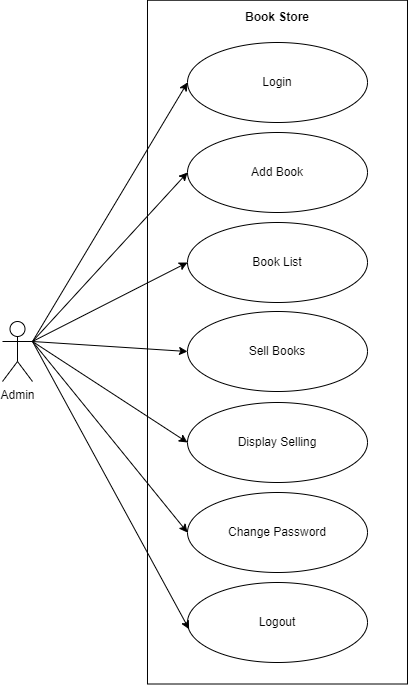

The diagram above was exported from draw.io. Its source (the exported page's mxGraphModel, read from the mxfile embedded in the PNG):
<mxGraphModel dx="794" dy="1681" grid="1" gridSize="10" guides="1" tooltips="1" connect="1" arrows="1" fold="1" page="1" pageScale="1" pageWidth="850" pageHeight="1100" math="0" shadow="0">
  <root>
    <mxCell id="0" />
    <mxCell id="1" parent="0" />
    <mxCell id="E4jnWT5--t1eKSC2rPL1-2" value="" style="rounded=0;whiteSpace=wrap;html=1;rotation=90;" parent="1" vertex="1">
      <mxGeometry x="98.12" y="199.62" width="683.75" height="260" as="geometry" />
    </mxCell>
    <mxCell id="E4jnWT5--t1eKSC2rPL1-3" value="Login" style="ellipse;whiteSpace=wrap;html=1;" parent="1" vertex="1">
      <mxGeometry x="350" y="30" width="180" height="80" as="geometry" />
    </mxCell>
    <mxCell id="E4jnWT5--t1eKSC2rPL1-4" value="Add Book" style="ellipse;whiteSpace=wrap;html=1;" parent="1" vertex="1">
      <mxGeometry x="350" y="120" width="180" height="80" as="geometry" />
    </mxCell>
    <mxCell id="E4jnWT5--t1eKSC2rPL1-5" value="Book List" style="ellipse;whiteSpace=wrap;html=1;" parent="1" vertex="1">
      <mxGeometry x="350" y="210" width="180" height="80" as="geometry" />
    </mxCell>
    <mxCell id="E4jnWT5--t1eKSC2rPL1-6" value="Sell Books" style="ellipse;whiteSpace=wrap;html=1;" parent="1" vertex="1">
      <mxGeometry x="350" y="299" width="180" height="80" as="geometry" />
    </mxCell>
    <mxCell id="E4jnWT5--t1eKSC2rPL1-7" value="Display Selling" style="ellipse;whiteSpace=wrap;html=1;" parent="1" vertex="1">
      <mxGeometry x="350" y="390" width="180" height="80" as="geometry" />
    </mxCell>
    <mxCell id="E4jnWT5--t1eKSC2rPL1-8" value="Change Password" style="ellipse;whiteSpace=wrap;html=1;" parent="1" vertex="1">
      <mxGeometry x="350" y="480" width="180" height="80" as="geometry" />
    </mxCell>
    <mxCell id="E4jnWT5--t1eKSC2rPL1-9" value="Logout" style="ellipse;whiteSpace=wrap;html=1;" parent="1" vertex="1">
      <mxGeometry x="350" y="570" width="180" height="80" as="geometry" />
    </mxCell>
    <mxCell id="E4jnWT5--t1eKSC2rPL1-13" value="Admin" style="shape=umlActor;verticalLabelPosition=bottom;verticalAlign=top;html=1;outlineConnect=0;" parent="1" vertex="1">
      <mxGeometry x="165" y="309" width="30" height="60" as="geometry" />
    </mxCell>
    <mxCell id="E4jnWT5--t1eKSC2rPL1-20" value="" style="endArrow=classic;html=1;rounded=0;entryX=0;entryY=0.5;entryDx=0;entryDy=0;exitX=1;exitY=0.3333333333333333;exitDx=0;exitDy=0;exitPerimeter=0;" parent="1" source="E4jnWT5--t1eKSC2rPL1-13" target="E4jnWT5--t1eKSC2rPL1-5" edge="1">
      <mxGeometry width="50" height="50" relative="1" as="geometry">
        <mxPoint x="150" y="330" as="sourcePoint" />
        <mxPoint x="200" y="280" as="targetPoint" />
      </mxGeometry>
    </mxCell>
    <mxCell id="E4jnWT5--t1eKSC2rPL1-21" value="" style="endArrow=classic;html=1;rounded=0;entryX=0;entryY=0.5;entryDx=0;entryDy=0;exitX=1;exitY=0.3333333333333333;exitDx=0;exitDy=0;exitPerimeter=0;" parent="1" source="E4jnWT5--t1eKSC2rPL1-13" target="E4jnWT5--t1eKSC2rPL1-6" edge="1">
      <mxGeometry width="50" height="50" relative="1" as="geometry">
        <mxPoint x="156" y="339" as="sourcePoint" />
        <mxPoint x="360" y="260" as="targetPoint" />
      </mxGeometry>
    </mxCell>
    <mxCell id="E4jnWT5--t1eKSC2rPL1-22" value="" style="endArrow=classic;html=1;rounded=0;entryX=0;entryY=0.5;entryDx=0;entryDy=0;exitX=1;exitY=0.3333333333333333;exitDx=0;exitDy=0;exitPerimeter=0;" parent="1" source="E4jnWT5--t1eKSC2rPL1-13" target="E4jnWT5--t1eKSC2rPL1-7" edge="1">
      <mxGeometry width="50" height="50" relative="1" as="geometry">
        <mxPoint x="156" y="339" as="sourcePoint" />
        <mxPoint x="360" y="349" as="targetPoint" />
      </mxGeometry>
    </mxCell>
    <mxCell id="E4jnWT5--t1eKSC2rPL1-23" value="" style="endArrow=classic;html=1;rounded=0;entryX=0;entryY=0.5;entryDx=0;entryDy=0;exitX=1;exitY=0.3333333333333333;exitDx=0;exitDy=0;exitPerimeter=0;" parent="1" source="E4jnWT5--t1eKSC2rPL1-13" target="E4jnWT5--t1eKSC2rPL1-8" edge="1">
      <mxGeometry width="50" height="50" relative="1" as="geometry">
        <mxPoint x="156" y="339" as="sourcePoint" />
        <mxPoint x="360" y="440" as="targetPoint" />
      </mxGeometry>
    </mxCell>
    <mxCell id="E4jnWT5--t1eKSC2rPL1-24" value="" style="endArrow=classic;html=1;rounded=0;entryX=0.009;entryY=0.584;entryDx=0;entryDy=0;exitX=1;exitY=0.3333333333333333;exitDx=0;exitDy=0;exitPerimeter=0;entryPerimeter=0;" parent="1" source="E4jnWT5--t1eKSC2rPL1-13" target="E4jnWT5--t1eKSC2rPL1-9" edge="1">
      <mxGeometry width="50" height="50" relative="1" as="geometry">
        <mxPoint x="156" y="339" as="sourcePoint" />
        <mxPoint x="360" y="530" as="targetPoint" />
      </mxGeometry>
    </mxCell>
    <mxCell id="E4jnWT5--t1eKSC2rPL1-26" value="Book Store" style="text;html=1;align=center;verticalAlign=middle;whiteSpace=wrap;rounded=0;fontStyle=1" parent="1" vertex="1">
      <mxGeometry x="310" y="-10" width="260" height="30" as="geometry" />
    </mxCell>
    <mxCell id="E4jnWT5--t1eKSC2rPL1-27" value="" style="endArrow=classic;html=1;rounded=0;entryX=0;entryY=0.5;entryDx=0;entryDy=0;exitX=1;exitY=0.3333333333333333;exitDx=0;exitDy=0;exitPerimeter=0;" parent="1" source="E4jnWT5--t1eKSC2rPL1-13" target="E4jnWT5--t1eKSC2rPL1-4" edge="1">
      <mxGeometry width="50" height="50" relative="1" as="geometry">
        <mxPoint x="205" y="339" as="sourcePoint" />
        <mxPoint x="360" y="260" as="targetPoint" />
        <Array as="points" />
      </mxGeometry>
    </mxCell>
    <mxCell id="pxfUziAIQaRfoeKi7A63-1" value="" style="endArrow=classic;html=1;rounded=0;entryX=0;entryY=0.5;entryDx=0;entryDy=0;exitX=1;exitY=0.3333333333333333;exitDx=0;exitDy=0;exitPerimeter=0;" edge="1" parent="1" source="E4jnWT5--t1eKSC2rPL1-13" target="E4jnWT5--t1eKSC2rPL1-3">
      <mxGeometry width="50" height="50" relative="1" as="geometry">
        <mxPoint x="205" y="339" as="sourcePoint" />
        <mxPoint x="360" y="170" as="targetPoint" />
        <Array as="points" />
      </mxGeometry>
    </mxCell>
  </root>
</mxGraphModel>